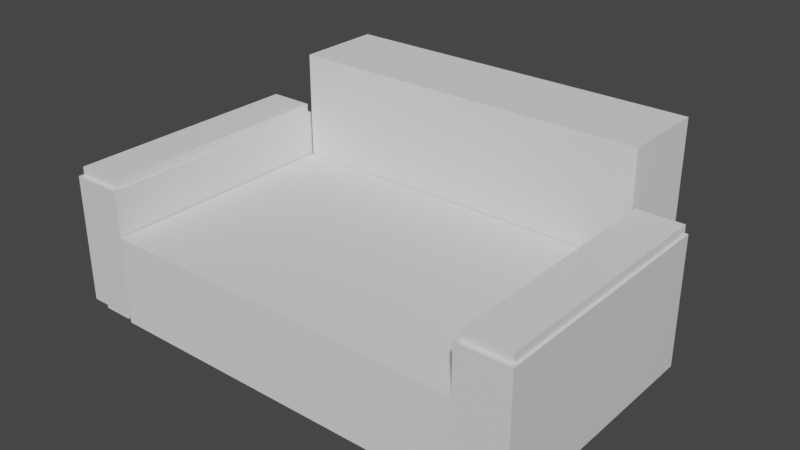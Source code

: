 # Source: 1.blend  (saved by Blender 3.3.6; exported with 4.5.12 LTS)
import bpy
from mathutils import Matrix  # noqa: F401  (used for matrix-valued properties, if any)

bpy.ops.wm.read_factory_settings(use_empty=True)
scene = bpy.context.scene
scene.name = 'Scene'

# ---- collections
col_collection = bpy.data.collections.new('Collection'); scene.collection.children.link(col_collection)

# ---- materials (node trees are filled in below, after node groups)
mat_material = bpy.data.materials.new('Material')
mat_material.alpha_threshold = 0.0
mat_material.use_transparent_shadow = False
mat_material.roughness = 0.5
mat_material.line_color = (0.0, 0.0, 0.0, 1.0)

# ---- material node trees
mat_material.use_nodes = True; mat_material.node_tree.nodes.clear()
_N = mat_material.node_tree.nodes; _L = mat_material.node_tree.links
n0 = _N.new('ShaderNodeOutputMaterial'); n0.name = 'Material Output'; n0.location = (300, 300)
n1 = _N.new('ShaderNodeBsdfPrincipled'); n1.name = 'Principled BSDF'; n1.location = (10, 300)
n1.distribution = 'GGX'
n1.subsurface_method = 'RANDOM_WALK_SKIN'
n1.inputs[3].default_value = 1.45
n1.inputs[27].default_value = (0.0, 0.0, 0.0, 1.0)
n1.inputs[28].default_value = 1.0
_L.new(n1.outputs[0], n0.inputs[0])
n0.is_active_output = True

# ---- world
world_world = bpy.data.worlds.new('World'); scene.world = world_world
world_world.use_nodes = True; world_world.node_tree.nodes.clear()
_N = world_world.node_tree.nodes; _L = world_world.node_tree.links
n0 = _N.new('ShaderNodeOutputWorld'); n0.name = 'World Output'; n0.location = (300, 300)
n1 = _N.new('ShaderNodeBackground'); n1.name = 'Background'; n1.location = (10, 300)
n1.inputs[0].default_value = (0.05088, 0.05088, 0.05088, 1.0)
_L.new(n1.outputs[0], n0.inputs[0])
n0.is_active_output = True
world_world.color = (0.05088, 0.05088, 0.05088)
world_world.use_sun_shadow = False
world_world.sun_shadow_jitter_overblur = 0.0

# ---- meshes
me_cube = bpy.data.meshes.new('Cube')
me_cube.from_pydata([(1.0, 1.0, 1.0), (1.0, 1.0, -1.0), (1.0, -1.0, 1.0), (1.0, -1.0, -1.0), (-1.0, 1.0, 1.0), (-1.0, 1.0, -1.0), (-1.0, -1.0, 1.0), (-1.0, -1.0, -1.0)], [], [(0, 4, 6, 2), (3, 2, 6, 7), (7, 6, 4, 5), (5, 1, 3, 7), (1, 0, 2, 3), (5, 4, 0, 1)])
_uv = me_cube.uv_layers.new(name='UVMap')
_uv.uv.foreach_set('vector', [0.625, 0.5, 0.875, 0.5, 0.875, 0.75, 0.625, 0.75, 0.375, 0.75, 0.625, 0.75, 0.625, 1.0, 0.375, 1.0, 0.375, 0.0, 0.625, 0.0, 0.625, 0.25, 0.375, 0.25, 0.125, 0.5, 0.375, 0.5, 0.375, 0.75, 0.125, 0.75, 0.375, 0.5, 0.625, 0.5, 0.625, 0.75, 0.375, 0.75, 0.375, 0.25, 0.625, 0.25, 0.625, 0.5, 0.375, 0.5])
me_cube.materials.append(mat_material)
me_cube.use_mirror_vertex_groups = False
me_cube.update()
me_cube_001 = bpy.data.meshes.new('Cube.001')
me_cube_001.from_pydata([(-1.0, -1.0, -1.0), (-1.0, -1.0, 1.0), (-1.0, 1.0, -1.0), (-1.0, 1.0, 1.0), (1.0, -1.0, -1.0), (1.0, -1.0, 1.0), (1.0, 1.0, -1.0), (1.0, 1.0, 1.0)], [], [(0, 1, 3, 2), (2, 3, 7, 6), (6, 7, 5, 4), (4, 5, 1, 0), (2, 6, 4, 0), (7, 3, 1, 5)])
_uv = me_cube_001.uv_layers.new(name='UVMap')
_uv.uv.foreach_set('vector', [0.375, 0.0, 0.625, 0.0, 0.625, 0.25, 0.375, 0.25, 0.375, 0.25, 0.625, 0.25, 0.625, 0.5, 0.375, 0.5, 0.375, 0.5, 0.625, 0.5, 0.625, 0.75, 0.375, 0.75, 0.375, 0.75, 0.625, 0.75, 0.625, 1.0, 0.375, 1.0, 0.125, 0.5, 0.375, 0.5, 0.375, 0.75, 0.125, 0.75, 0.625, 0.5, 0.875, 0.5, 0.875, 0.75, 0.625, 0.75])
me_cube_001.update()
me_cube_002 = bpy.data.meshes.new('Cube.002')
me_cube_002.from_pydata([(-1.0, -1.0, -1.0), (-1.0, -1.0, 1.0), (-1.0, 1.0, -1.0), (-1.0, 1.0, 1.0), (1.0, -1.0, -1.0), (1.0, -1.0, 1.0), (1.0, 1.0, -1.0), (1.0, 1.0, 1.0)], [], [(0, 1, 3, 2), (2, 3, 7, 6), (6, 7, 5, 4), (4, 5, 1, 0), (2, 6, 4, 0), (7, 3, 1, 5)])
_uv = me_cube_002.uv_layers.new(name='UVMap')
_uv.uv.foreach_set('vector', [0.375, 0.0, 0.625, 0.0, 0.625, 0.25, 0.375, 0.25, 0.375, 0.25, 0.625, 0.25, 0.625, 0.5, 0.375, 0.5, 0.375, 0.5, 0.625, 0.5, 0.625, 0.75, 0.375, 0.75, 0.375, 0.75, 0.625, 0.75, 0.625, 1.0, 0.375, 1.0, 0.125, 0.5, 0.375, 0.5, 0.375, 0.75, 0.125, 0.75, 0.625, 0.5, 0.875, 0.5, 0.875, 0.75, 0.625, 0.75])
me_cube_002.update()
me_cube_004 = bpy.data.meshes.new('Cube.004')
me_cube_004.from_pydata([(1.0, 1.0, 1.0), (1.0, 1.0, -1.0), (1.0, -1.0, 1.0), (1.0, -1.0, -1.0), (-1.0, 1.0, 1.0), (-1.0, 1.0, -1.0), (-1.0, -1.0, 1.0), (-1.0, -1.0, -1.0)], [], [(0, 4, 6, 2), (3, 2, 6, 7), (7, 6, 4, 5), (5, 1, 3, 7), (1, 0, 2, 3), (5, 4, 0, 1)])
_uv = me_cube_004.uv_layers.new(name='UVMap')
_uv.uv.foreach_set('vector', [0.625, 0.5, 0.875, 0.5, 0.875, 0.75, 0.625, 0.75, 0.375, 0.75, 0.625, 0.75, 0.625, 1.0, 0.375, 1.0, 0.375, 0.0, 0.625, 0.0, 0.625, 0.25, 0.375, 0.25, 0.125, 0.5, 0.375, 0.5, 0.375, 0.75, 0.125, 0.75, 0.375, 0.5, 0.625, 0.5, 0.625, 0.75, 0.375, 0.75, 0.375, 0.25, 0.625, 0.25, 0.625, 0.5, 0.375, 0.5])
me_cube_004.materials.append(mat_material)
me_cube_004.use_mirror_vertex_groups = False
me_cube_004.update()
me_cube_005 = bpy.data.meshes.new('Cube.005')
me_cube_005.from_pydata([(-1.0, -1.0, -1.0), (-1.0, -1.0, 1.0), (-1.0, 1.0, -1.0), (-1.0, 1.0, 1.0), (1.0, -1.0, -1.0), (1.0, -1.0, 1.0), (1.0, 1.0, -1.0), (1.0, 1.0, 1.0)], [], [(0, 1, 3, 2), (2, 3, 7, 6), (6, 7, 5, 4), (4, 5, 1, 0), (2, 6, 4, 0), (7, 3, 1, 5)])
_uv = me_cube_005.uv_layers.new(name='UVMap')
_uv.uv.foreach_set('vector', [0.375, 0.0, 0.625, 0.0, 0.625, 0.25, 0.375, 0.25, 0.375, 0.25, 0.625, 0.25, 0.625, 0.5, 0.375, 0.5, 0.375, 0.5, 0.625, 0.5, 0.625, 0.75, 0.375, 0.75, 0.375, 0.75, 0.625, 0.75, 0.625, 1.0, 0.375, 1.0, 0.125, 0.5, 0.375, 0.5, 0.375, 0.75, 0.125, 0.75, 0.625, 0.5, 0.875, 0.5, 0.875, 0.75, 0.625, 0.75])
me_cube_005.update()
me_cube_006 = bpy.data.meshes.new('Cube.006')
me_cube_006.from_pydata([(-1.0, -1.0, -1.0), (-1.0, -1.0, 1.0), (-1.0, 1.0, -1.0), (-1.0, 1.0, 1.0), (1.0, -1.0, -1.0), (1.0, -1.0, 1.0), (1.0, 1.0, -1.0), (1.0, 1.0, 1.0)], [], [(0, 1, 3, 2), (2, 3, 7, 6), (6, 7, 5, 4), (4, 5, 1, 0), (2, 6, 4, 0), (7, 3, 1, 5)])
_uv = me_cube_006.uv_layers.new(name='UVMap')
_uv.uv.foreach_set('vector', [0.375, 0.0, 0.625, 0.0, 0.625, 0.25, 0.375, 0.25, 0.375, 0.25, 0.625, 0.25, 0.625, 0.5, 0.375, 0.5, 0.375, 0.5, 0.625, 0.5, 0.625, 0.75, 0.375, 0.75, 0.375, 0.75, 0.625, 0.75, 0.625, 1.0, 0.375, 1.0, 0.125, 0.5, 0.375, 0.5, 0.375, 0.75, 0.125, 0.75, 0.625, 0.5, 0.875, 0.5, 0.875, 0.75, 0.625, 0.75])
me_cube_006.update()
me_cube_007 = bpy.data.meshes.new('Cube.007')
me_cube_007.from_pydata([(-1.0, -1.0, -1.0), (-1.0, -1.0, 1.0), (-1.0, 1.0, -1.0), (-1.0, 1.0, 1.0), (1.0, -1.0, -1.0), (1.0, -1.0, 1.0), (1.0, 1.0, -1.0), (1.0, 1.0, 1.0)], [], [(0, 1, 3, 2), (2, 3, 7, 6), (6, 7, 5, 4), (4, 5, 1, 0), (2, 6, 4, 0), (7, 3, 1, 5)])
_uv = me_cube_007.uv_layers.new(name='UVMap')
_uv.uv.foreach_set('vector', [0.375, 0.0, 0.625, 0.0, 0.625, 0.25, 0.375, 0.25, 0.375, 0.25, 0.625, 0.25, 0.625, 0.5, 0.375, 0.5, 0.375, 0.5, 0.625, 0.5, 0.625, 0.75, 0.375, 0.75, 0.375, 0.75, 0.625, 0.75, 0.625, 1.0, 0.375, 1.0, 0.125, 0.5, 0.375, 0.5, 0.375, 0.75, 0.125, 0.75, 0.625, 0.5, 0.875, 0.5, 0.875, 0.75, 0.625, 0.75])
me_cube_007.update()
me_cube_008 = bpy.data.meshes.new('Cube.008')
me_cube_008.from_pydata([(-1.0, -1.0, -1.0), (-1.0, -1.0, 1.0), (-1.0, 1.0, -1.0), (-1.0, 1.0, 1.0), (1.0, -1.0, -1.0), (1.0, -1.0, 1.0), (1.0, 1.0, -1.0), (1.0, 1.0, 1.0)], [], [(0, 1, 3, 2), (2, 3, 7, 6), (6, 7, 5, 4), (4, 5, 1, 0), (2, 6, 4, 0), (7, 3, 1, 5)])
_uv = me_cube_008.uv_layers.new(name='UVMap')
_uv.uv.foreach_set('vector', [0.375, 0.0, 0.625, 0.0, 0.625, 0.25, 0.375, 0.25, 0.375, 0.25, 0.625, 0.25, 0.625, 0.5, 0.375, 0.5, 0.375, 0.5, 0.625, 0.5, 0.625, 0.75, 0.375, 0.75, 0.375, 0.75, 0.625, 0.75, 0.625, 1.0, 0.375, 1.0, 0.125, 0.5, 0.375, 0.5, 0.375, 0.75, 0.125, 0.75, 0.625, 0.5, 0.875, 0.5, 0.875, 0.75, 0.625, 0.75])
me_cube_008.update()
me_cube_009 = bpy.data.meshes.new('Cube.009')
me_cube_009.from_pydata([(-1.0, -1.0, -1.0), (-1.0, -1.0, 1.0), (-1.0, 1.0, -1.0), (-1.0, 1.0, 1.0), (1.0, -1.0, -1.0), (1.0, -1.0, 1.0), (1.0, 1.0, -1.0), (1.0, 1.0, 1.0)], [], [(0, 1, 3, 2), (2, 3, 7, 6), (6, 7, 5, 4), (4, 5, 1, 0), (2, 6, 4, 0), (7, 3, 1, 5)])
_uv = me_cube_009.uv_layers.new(name='UVMap')
_uv.uv.foreach_set('vector', [0.375, 0.0, 0.625, 0.0, 0.625, 0.25, 0.375, 0.25, 0.375, 0.25, 0.625, 0.25, 0.625, 0.5, 0.375, 0.5, 0.375, 0.5, 0.625, 0.5, 0.625, 0.75, 0.375, 0.75, 0.375, 0.75, 0.625, 0.75, 0.625, 1.0, 0.375, 1.0, 0.125, 0.5, 0.375, 0.5, 0.375, 0.75, 0.125, 0.75, 0.625, 0.5, 0.875, 0.5, 0.875, 0.75, 0.625, 0.75])
me_cube_009.update()
me_cube_010 = bpy.data.meshes.new('Cube.010')
me_cube_010.from_pydata([(-1.0, -1.0, -1.0), (-1.0, -1.0, 1.0), (-1.0, 1.0, -1.0), (-1.0, 1.0, 1.0), (1.0, -1.0, -1.0), (1.0, -1.0, 1.0), (1.0, 1.0, -1.0), (1.0, 1.0, 1.0)], [], [(0, 1, 3, 2), (2, 3, 7, 6), (6, 7, 5, 4), (4, 5, 1, 0), (2, 6, 4, 0), (7, 3, 1, 5)])
_uv = me_cube_010.uv_layers.new(name='UVMap')
_uv.uv.foreach_set('vector', [0.375, 0.0, 0.625, 0.0, 0.625, 0.25, 0.375, 0.25, 0.375, 0.25, 0.625, 0.25, 0.625, 0.5, 0.375, 0.5, 0.375, 0.5, 0.625, 0.5, 0.625, 0.75, 0.375, 0.75, 0.375, 0.75, 0.625, 0.75, 0.625, 1.0, 0.375, 1.0, 0.125, 0.5, 0.375, 0.5, 0.375, 0.75, 0.125, 0.75, 0.625, 0.5, 0.875, 0.5, 0.875, 0.75, 0.625, 0.75])
me_cube_010.update()

# ---- objects
ob_cube = bpy.data.objects.new('Cube', me_cube)
ob_cube_001 = bpy.data.objects.new('Cube.001', me_cube_001)
ob_cube_002 = bpy.data.objects.new('Cube.002', me_cube_002)
ob_cube_003 = bpy.data.objects.new('Cube.003', me_cube_004)
ob_cube_004 = bpy.data.objects.new('Cube.004', me_cube_005)
ob_cube_005 = bpy.data.objects.new('Cube.005', me_cube_006)
ob_cube_006 = bpy.data.objects.new('Cube.006', me_cube_007)
ob_cube_007 = bpy.data.objects.new('Cube.007', me_cube_008)
ob_cube_008 = bpy.data.objects.new('Cube.008', me_cube_009)
ob_cube_009 = bpy.data.objects.new('Cube.009', me_cube_010)

# ---- transforms, parenting, visibility, modifiers, constraints
ob_cube.location = (0.04238, 0.0, 1.649)
ob_cube.scale = (0.5796, 2.821, 1.461)
ob_cube.lock_rotations_4d = False
ob_cube.empty_display_type = 'ARROWS'
ob_cube.lineart.crease_threshold = 0.0
ob_cube_001.location = (4.859, -0.02902, 1.07)
ob_cube_001.scale = (4.203, -2.807, 1.0)
ob_cube_002.location = (4.86, 3.808, 2.274)
ob_cube_002.rotation_euler = (1.571, -0.0, 0.0)
ob_cube_002.scale = (4.203, -2.243, 1.0)
ob_cube_003.location = (9.667, 0.0, 1.649)
ob_cube_003.scale = (0.5796, 2.821, 1.461)
ob_cube_003.lock_rotations_4d = False
ob_cube_003.empty_display_type = 'ARROWS'
ob_cube_003.lineart.crease_threshold = 0.0
ob_cube_004.location = (0.02901, -2.201, 0.09457)
ob_cube_004.scale = (-0.3539, 0.5017, 0.1057)
ob_cube_005.location = (0.02901, 2.126, 0.09457)
ob_cube_005.scale = (-0.3539, 0.5017, 0.1057)
ob_cube_006.location = (9.639, -2.201, 0.09457)
ob_cube_006.scale = (-0.3539, 0.5017, 0.1057)
ob_cube_007.location = (9.639, 2.126, 0.09457)
ob_cube_007.scale = (-0.3539, 0.5017, 0.1057)
ob_cube_008.location = (0.03609, 0.02961, 3.199)
ob_cube_008.scale = (0.5161, 2.755, 0.1045)
ob_cube_009.location = (9.671, 0.02961, 3.199)
ob_cube_009.scale = (0.5161, 2.755, 0.1045)

# ---- collection membership
col_collection.objects.link(ob_cube)
col_collection.objects.link(ob_cube_001)
col_collection.objects.link(ob_cube_002)
col_collection.objects.link(ob_cube_003)
col_collection.objects.link(ob_cube_004)
col_collection.objects.link(ob_cube_005)
col_collection.objects.link(ob_cube_006)
col_collection.objects.link(ob_cube_007)
col_collection.objects.link(ob_cube_008)
col_collection.objects.link(ob_cube_009)

# ---- scene / render settings (as saved in the file)
scene.frame_start = 1; scene.frame_end = 250; scene.frame_set(1)
scene.render.engine = 'BLENDER_EEVEE_NEXT'
scene.cycles.sampling_pattern = 'TABULATED_SOBOL'
scene.cycles.use_light_tree = False
scene.view_settings.view_transform = 'Filmic'
bpy.context.view_layer.update()

# ---- added for rendering (the .blend has no active camera and no usable light): camera, sun
cam_auto = bpy.data.cameras.new('AutoCamera')
cam_auto.lens = 50.0
cam_auto.sensor_width = 36.0
cam_auto.clip_end = 1000.0
ob_auto_camera = bpy.data.objects.new('AutoCamera', cam_auto)
scene.collection.objects.link(ob_auto_camera)
ob_auto_camera.location = (17.7822, -14.5266, 12.5949)
ob_auto_camera.rotation_euler = (1.09748, -7.21219e-08, 0.694738)
scene.camera = ob_auto_camera
light_auto_sun = bpy.data.lights.new('AutoSun', 'SUN')
light_auto_sun.energy = 3.0
light_auto_sun.angle = 0.0523599
ob_auto_sun = bpy.data.objects.new('AutoSun', light_auto_sun)
scene.collection.objects.link(ob_auto_sun)
ob_auto_sun.rotation_euler = (0.872665, 0.174533, 0.523599)
bpy.context.view_layer.update()
